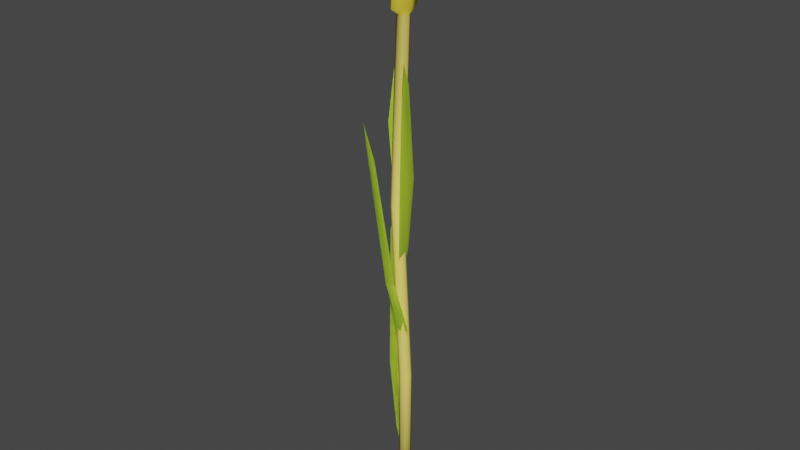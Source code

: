# Source: wheat.blend  (saved by Blender 3.1.7; exported with 4.5.12 LTS)
import bpy
from mathutils import Matrix  # noqa: F401  (used for matrix-valued properties, if any)

bpy.ops.wm.read_factory_settings(use_empty=True)
scene = bpy.context.scene
scene.name = 'Scene'

# ---- collections
col_collection = bpy.data.collections.new('Collection'); scene.collection.children.link(col_collection)

# ---- materials (node trees are filled in below, after node groups)
mat_wheat = bpy.data.materials.new('Wheat')
mat_wheat.use_transparent_shadow = False
mat_leaves = bpy.data.materials.new('Leaves')
mat_leaves.use_transparent_shadow = False
mat_stalk = bpy.data.materials.new('Stalk')
mat_stalk.use_transparent_shadow = False

# ---- material node trees
mat_wheat.use_nodes = True; mat_wheat.node_tree.nodes.clear()
_N = mat_wheat.node_tree.nodes; _L = mat_wheat.node_tree.links
n0 = _N.new('ShaderNodeBsdfPrincipled'); n0.name = 'Principled BSDF'; n0.location = (10, 300)
n0.distribution = 'GGX'
n0.subsurface_method = 'RANDOM_WALK_SKIN'
n0.inputs[0].default_value = (1.0, 0.778, 0.07143, 1.0)
n0.inputs[3].default_value = 1.45
n0.inputs[13].default_value = 0.0
n0.inputs[27].default_value = (0.0, 0.0, 0.0, 1.0)
n0.inputs[28].default_value = 1.0
n1 = _N.new('ShaderNodeOutputMaterial'); n1.name = 'Material Output'; n1.location = (300, 300)
_L.new(n0.outputs[0], n1.inputs[0])
n1.is_active_output = True
mat_leaves.use_nodes = True; mat_leaves.node_tree.nodes.clear()
_N = mat_leaves.node_tree.nodes; _L = mat_leaves.node_tree.links
n0 = _N.new('ShaderNodeBsdfPrincipled'); n0.name = 'Principled BSDF'; n0.location = (10, 300)
n0.distribution = 'GGX'
n0.subsurface_method = 'RANDOM_WALK_SKIN'
n0.inputs[0].default_value = (0.5748, 0.8, 0.0653, 1.0)
n0.inputs[3].default_value = 1.45
n0.inputs[13].default_value = 0.0
n0.inputs[27].default_value = (0.0, 0.0, 0.0, 1.0)
n0.inputs[28].default_value = 1.0
n1 = _N.new('ShaderNodeOutputMaterial'); n1.name = 'Material Output'; n1.location = (300, 300)
_L.new(n0.outputs[0], n1.inputs[0])
n1.is_active_output = True
mat_stalk.use_nodes = True; mat_stalk.node_tree.nodes.clear()
_N = mat_stalk.node_tree.nodes; _L = mat_stalk.node_tree.links
n0 = _N.new('ShaderNodeBsdfPrincipled'); n0.name = 'Principled BSDF'; n0.location = (10, 300)
n0.distribution = 'GGX'
n0.subsurface_method = 'RANDOM_WALK_SKIN'
n0.inputs[0].default_value = (1.0, 0.8009, 0.1672, 1.0)
n0.inputs[3].default_value = 1.45
n0.inputs[13].default_value = 0.2487
n0.inputs[27].default_value = (0.0, 0.0, 0.0, 1.0)
n0.inputs[28].default_value = 1.0
n1 = _N.new('ShaderNodeOutputMaterial'); n1.name = 'Material Output'; n1.location = (300, 300)
_L.new(n0.outputs[0], n1.inputs[0])
n1.is_active_output = True

# ---- world
world_world = bpy.data.worlds.new('World'); scene.world = world_world
world_world.use_nodes = True; world_world.node_tree.nodes.clear()
_N = world_world.node_tree.nodes; _L = world_world.node_tree.links
n0 = _N.new('ShaderNodeOutputWorld'); n0.name = 'World Output'; n0.location = (300, 300)
n1 = _N.new('ShaderNodeBackground'); n1.name = 'Background'; n1.location = (10, 300)
n1.inputs[0].default_value = (0.05088, 0.05088, 0.05088, 1.0)
_L.new(n1.outputs[0], n0.inputs[0])
n0.is_active_output = True
world_world.color = (0.05088, 0.05088, 0.05088)
world_world.use_sun_shadow = False
world_world.sun_shadow_jitter_overblur = 0.0

# ---- meshes
me_cylinder = bpy.data.meshes.new('Cylinder')
me_cylinder.from_pydata([(0.0001845, 0.009995, -0.0002438), (-0.006426, 0.01239, 0.8012), (0.007177, 0.006924, -0.0007479), (0.000586, 0.009358, 0.8007), (0.009965, -0.0002038, -0.000814), (0.003405, 0.002247, 0.8005), (0.006916, -0.007212, -0.0004032), (0.0003786, -0.004782, 0.8006), (-0.0001845, -0.009995, 0.0002438), (-0.00672, -0.007611, 0.801), (-0.007177, -0.006924, 0.0007479), (-0.01373, -0.004582, 0.8015), (-0.009965, 0.0002038, 0.000814), (-0.01655, 0.002529, 0.8018), (-0.006916, 0.007212, 0.0004032), (-0.01352, 0.009558, 0.8016), (0.003187, 0.01985, 0.8107), (-0.005555, 0.02729, 0.8113), (0.006593, 0.00212, 0.8103), (0.002668, -0.0155, 0.8104), (-0.006289, -0.0227, 0.8109), (-0.01503, -0.01525, 0.8115), (-0.01844, 0.002473, 0.8119), (-0.01451, 0.0201, 0.8118), (0.01295, 0.01847, 0.9603), (0.004208, 0.02592, 0.961), (0.01636, 0.000747, 0.96), (0.01243, -0.01688, 0.96), (0.003475, -0.02407, 0.9606), (-0.005267, -0.01663, 0.9612), (-0.008674, 0.001101, 0.9616), (-0.004749, 0.01872, 0.9615), (0.005143, 0.0007409, 0.9807), (0.02067, -0.01387, 0.2484), (0.003133, -0.01131, 0.525), (0.009921, -0.01473, 0.5241), (0.02758, -0.01717, 0.2482), (0.01247, -0.02192, 0.5247), (0.03016, -0.02435, 0.2488), (0.009298, -0.02866, 0.5264), (0.02691, -0.03121, 0.2497), (0.002252, -0.03101, 0.5283), (0.01972, -0.03374, 0.2505), (-0.004536, -0.02759, 0.5292), (0.01282, -0.03044, 0.2507), (-0.007089, -0.0204, 0.5286), (0.01024, -0.02326, 0.2501), (-0.003913, -0.01365, 0.5268), (0.01349, -0.01639, 0.2492), (0.0003273, -0.02121, 0.1407), (0.002743, -0.01917, 0.1207), (0.0003273, -0.001208, 0.1407), (0.002743, -0.003956, 0.1207), (-0.001779, -0.01054, 0.1381), (0.002743, -0.01156, 0.1207), (-0.01791, -0.01516, 0.2512), (-0.007094, 0.001439, 0.254), (-0.01484, -0.004438, 0.2521), (-0.02285, -0.006414, 0.4765), (-0.01399, 0.001061, 0.4807), (-0.01938, -0.0008085, 0.4785), (-0.02153, 0.009477, 0.5141), (0.0003273, -0.02121, 0.1407), (0.002743, -0.01917, 0.1207), (0.0003273, -0.001208, 0.1407), (0.002743, -0.003956, 0.1207), (-0.001779, -0.01054, 0.1381), (0.002743, -0.01156, 0.1207), (-0.01791, -0.01516, 0.2512), (-0.007094, 0.001439, 0.254), (-0.01484, -0.004438, 0.2521), (-0.02285, -0.006414, 0.4765), (-0.01399, 0.001061, 0.4807), (-0.01938, -0.0008085, 0.4785), (-0.02153, 0.009477, 0.5141), (0.01585, -0.01262, 0.4631), (0.01361, -0.01478, 0.4431), (0.01487, -0.0326, 0.4634), (0.01287, -0.02998, 0.4433), (0.01747, -0.02341, 0.4607), (0.01324, -0.02238, 0.4432), (0.02221, -0.008873, 0.5714), (0.01648, -0.0328, 0.5656), (0.02319, -0.02275, 0.5689), (0.03016, -0.03018, 0.7171), (0.02797, -0.04201, 0.7199), (0.03102, -0.03687, 0.7186), (0.0352, -0.04712, 0.754), (0.01585, -0.01262, 0.4631), (0.01361, -0.01478, 0.4431), (0.01487, -0.0326, 0.4634), (0.01287, -0.02998, 0.4433), (0.01747, -0.02341, 0.4607), (0.01324, -0.02238, 0.4432), (0.02221, -0.008873, 0.5714), (0.01648, -0.0328, 0.5656), (0.02319, -0.02275, 0.5689), (0.03016, -0.03018, 0.7171), (0.02797, -0.04201, 0.7199), (0.03102, -0.03687, 0.7186), (0.0352, -0.04712, 0.754), (0.0262, -0.02611, 0.3323), (0.02338, -0.02469, 0.3123), (0.007834, -0.03401, 0.3323), (0.009403, -0.03071, 0.3123), (0.01724, -0.03226, 0.3297), (0.01639, -0.0277, 0.3123), (0.01513, -0.04326, 0.4129), (-0.004392, -0.03988, 0.4157), (0.001584, -0.04593, 0.4098), (-0.01287, -0.05169, 0.6016), (-0.02464, -0.04872, 0.5994), (-0.02154, -0.05425, 0.599), (-0.02633, -0.05831, 0.6581), (0.0262, -0.02611, 0.3323), (0.02338, -0.02469, 0.3123), (0.007834, -0.03401, 0.3323), (0.009403, -0.03071, 0.3123), (0.01724, -0.03226, 0.3297), (0.01639, -0.0277, 0.3123), (0.01513, -0.04326, 0.4129), (-0.004392, -0.03988, 0.4157), (0.001584, -0.04593, 0.4098), (-0.01287, -0.05169, 0.6016), (-0.02464, -0.04872, 0.5994), (-0.02154, -0.05425, 0.599), (-0.02633, -0.05831, 0.6581), (-0.007847, -0.01809, 0.5582), (-0.001609, -0.02189, 0.5393), (0.008733, -0.006956, 0.5592), (0.01101, -0.01342, 0.5401), (0.0002917, -0.01081, 0.5558), (0.004698, -0.01765, 0.5397), (-0.03193, 0.0002947, 0.6398), (-0.008485, 0.008774, 0.6357), (-0.02094, 0.008722, 0.637), (-0.04281, 0.03732, 0.7736), (-0.03248, 0.04134, 0.779), (-0.03815, 0.04133, 0.7767), (-0.03802, 0.04283, 0.8139), (-0.007847, -0.01809, 0.5582), (-0.001609, -0.02189, 0.5393), (0.008733, -0.006956, 0.5592), (0.01101, -0.01342, 0.5401), (0.0002917, -0.01081, 0.5558), (0.004698, -0.01765, 0.5397), (-0.03193, 0.0002947, 0.6398), (-0.008485, 0.008774, 0.6357), (-0.02094, 0.008722, 0.637), (-0.04281, 0.03732, 0.7736), (-0.03248, 0.04134, 0.779), (-0.03815, 0.04133, 0.7767), (-0.03802, 0.04283, 0.8139)], [], [(34, 1, 3, 35), (35, 3, 5, 37), (37, 5, 7, 39), (39, 7, 9, 41), (41, 9, 11, 43), (43, 11, 13, 45), (7, 5, 18, 19), (45, 13, 15, 47), (47, 15, 1, 34), (0, 2, 4, 6, 8, 10, 12, 14), (23, 22, 30, 31), (13, 11, 21, 22), (9, 7, 19, 20), (15, 13, 22, 23), (5, 3, 16, 18), (11, 9, 20, 21), (1, 15, 23, 17), (3, 1, 17, 16), (26, 24, 32), (21, 20, 28, 29), (19, 18, 26, 27), (16, 17, 25, 24), (17, 23, 31, 25), (22, 21, 29, 30), (20, 19, 27, 28), (18, 16, 24, 26), (31, 30, 32), (29, 28, 32), (27, 26, 32), (24, 25, 32), (25, 31, 32), (30, 29, 32), (28, 27, 32), (14, 48, 33, 0), (48, 47, 34, 33), (12, 46, 48, 14), (46, 45, 47, 48), (10, 44, 46, 12), (44, 43, 45, 46), (8, 42, 44, 10), (42, 41, 43, 44), (6, 40, 42, 8), (40, 39, 41, 42), (4, 38, 40, 6), (38, 37, 39, 40), (2, 36, 38, 4), (36, 35, 37, 38), (0, 33, 36, 2), (33, 34, 35, 36), (53, 54, 52, 51), (49, 50, 54, 53), (53, 51, 56, 57), (49, 53, 57, 55), (57, 56, 59, 60), (55, 57, 60, 58), (60, 59, 61), (58, 60, 61), (66, 64, 65, 67), (62, 66, 67, 63), (66, 70, 69, 64), (62, 68, 70, 66), (70, 73, 72, 69), (68, 71, 73, 70), (73, 74, 72), (71, 74, 73), (79, 77, 78, 80), (75, 79, 80, 76), (79, 83, 82, 77), (75, 81, 83, 79), (83, 86, 85, 82), (81, 84, 86, 83), (86, 87, 85), (84, 87, 86), (92, 93, 91, 90), (88, 89, 93, 92), (92, 90, 95, 96), (88, 92, 96, 94), (96, 95, 98, 99), (94, 96, 99, 97), (99, 98, 100), (97, 99, 100), (105, 103, 104, 106), (101, 105, 106, 102), (105, 109, 108, 103), (101, 107, 109, 105), (109, 112, 111, 108), (107, 110, 112, 109), (112, 113, 111), (110, 113, 112), (118, 119, 117, 116), (114, 115, 119, 118), (118, 116, 121, 122), (114, 118, 122, 120), (122, 121, 124, 125), (120, 122, 125, 123), (125, 124, 126), (123, 125, 126), (131, 132, 130, 129), (127, 128, 132, 131), (131, 129, 134, 135), (127, 131, 135, 133), (135, 134, 137, 138), (133, 135, 138, 136), (138, 137, 139), (136, 138, 139), (144, 142, 143, 145), (140, 144, 145, 141), (144, 148, 147, 142), (140, 146, 148, 144), (148, 151, 150, 147), (146, 149, 151, 148), (151, 152, 150), (149, 152, 151)])
me_cylinder.polygons.foreach_set('use_smooth', [True] * 113)
me_cylinder.polygons.foreach_set('material_index', [2, 2, 2, 2, 2, 2, 0, 2, 2, 2, 0, 0, 0, 0, 0, 0, 0, 0, 0, 0, 0, 0, 0, 0, 0, 0, 0, 0, 0, 0, 0, 0, 0, 2, 2, 2, 2, 2, 2, 2, 2, 2, 2, 2, 2, 2, 2, 2, 2, 1, 1, 1, 1, 1, 1, 1, 1, 1, 1, 1, 1, 1, 1, 1, 1, 1, 1, 1, 1, 1, 1, 1, 1, 1, 1, 1, 1, 1, 1, 1, 1, 1, 1, 1, 1, 1, 1, 1, 1, 1, 1, 1, 1, 1, 1, 1, 1, 1, 1, 1, 1, 1, 1, 1, 1, 1, 1, 1, 1, 1, 1, 1, 1])
_uv = me_cylinder.uv_layers.new(name='UVMap')
_uv.uv.foreach_set('vector', [1.0, 0.8248, 1.0, 1.0, 0.875, 1.0, 0.875, 0.8248, 0.875, 0.8248, 0.875, 1.0, 0.75, 1.0, 0.75, 0.8248, 0.75, 0.8248, 0.75, 1.0, 0.625, 1.0, 0.625, 0.8248, 0.625, 0.8248, 0.625, 1.0, 0.5, 1.0, 0.5, 0.8248, 0.5, 0.8248, 0.5, 1.0, 0.375, 1.0, 0.375, 0.8248, 0.375, 0.8248, 0.375, 1.0, 0.25, 1.0, 0.25, 0.8248, 0.625, 1.0, 0.75, 1.0, 0.75, 1.0, 0.625, 1.0, 0.25, 0.8248, 0.25, 1.0, 0.125, 1.0, 0.125, 0.8248, 0.125, 0.8248, 0.125, 1.0, 0.0, 1.0, 0.0, 0.8248, 0.75, 0.49, 0.9197, 0.4197, 0.99, 0.25, 0.9197, 0.08029, 0.75, 0.01, 0.5803, 0.08029, 0.51, 0.25, 0.5803, 0.4197, 0.125, 1.0, 0.25, 1.0, 0.25, 1.0, 0.125, 1.0, 0.25, 1.0, 0.375, 1.0, 0.375, 1.0, 0.25, 1.0, 0.5, 1.0, 0.625, 1.0, 0.625, 1.0, 0.5, 1.0, 0.125, 1.0, 0.25, 1.0, 0.25, 1.0, 0.125, 1.0, 0.75, 1.0, 0.875, 1.0, 0.875, 1.0, 0.75, 1.0, 0.375, 1.0, 0.5, 1.0, 0.5, 1.0, 0.375, 1.0, 0.0, 1.0, 0.125, 1.0, 0.125, 1.0, 0.0, 1.0, 0.875, 1.0, 1.0, 1.0, 1.0, 1.0, 0.875, 1.0, 0.75, 1.0, 0.875, 1.0, 0.75, 1.0, 0.375, 1.0, 0.5, 1.0, 0.5, 1.0, 0.375, 1.0, 0.625, 1.0, 0.75, 1.0, 0.75, 1.0, 0.625, 1.0, 0.875, 1.0, 1.0, 1.0, 1.0, 1.0, 0.875, 1.0, 0.0, 1.0, 0.125, 1.0, 0.125, 1.0, 0.0, 1.0, 0.25, 1.0, 0.375, 1.0, 0.375, 1.0, 0.25, 1.0, 0.5, 1.0, 0.625, 1.0, 0.625, 1.0, 0.5, 1.0, 0.75, 1.0, 0.875, 1.0, 0.875, 1.0, 0.75, 1.0, 0.125, 1.0, 0.25, 1.0, 0.125, 1.0, 0.375, 1.0, 0.5, 1.0, 0.375, 1.0, 0.625, 1.0, 0.75, 1.0, 0.625, 1.0, 0.875, 1.0, 1.0, 1.0, 0.875, 1.0, 0.0, 1.0, 0.125, 1.0, 0.0, 1.0, 0.25, 1.0, 0.375, 1.0, 0.25, 1.0, 0.5, 1.0, 0.625, 1.0, 0.5, 1.0, 0.125, 0.5, 0.125, 0.6582, 0.0, 0.6582, 0.0, 0.5, 0.125, 0.6582, 0.125, 0.8248, 0.0, 0.8248, 0.0, 0.6582, 0.25, 0.5, 0.25, 0.6582, 0.125, 0.6582, 0.125, 0.5, 0.25, 0.6582, 0.25, 0.8248, 0.125, 0.8248, 0.125, 0.6582, 0.375, 0.5, 0.375, 0.6582, 0.25, 0.6582, 0.25, 0.5, 0.375, 0.6582, 0.375, 0.8248, 0.25, 0.8248, 0.25, 0.6582, 0.5, 0.5, 0.5, 0.6582, 0.375, 0.6582, 0.375, 0.5, 0.5, 0.6582, 0.5, 0.8248, 0.375, 0.8248, 0.375, 0.6582, 0.625, 0.5, 0.625, 0.6582, 0.5, 0.6582, 0.5, 0.5, 0.625, 0.6582, 0.625, 0.8248, 0.5, 0.8248, 0.5, 0.6582, 0.75, 0.5, 0.75, 0.6582, 0.625, 0.6582, 0.625, 0.5, 0.75, 0.6582, 0.75, 0.8248, 0.625, 0.8248, 0.625, 0.6582, 0.875, 0.5, 0.875, 0.6582, 0.75, 0.6582, 0.75, 0.5, 0.875, 0.6582, 0.875, 0.8248, 0.75, 0.8248, 0.75, 0.6582, 1.0, 0.5, 1.0, 0.6582, 0.875, 0.6582, 0.875, 0.5, 1.0, 0.6582, 1.0, 0.8248, 0.875, 0.8248, 0.875, 0.6582, 0.0, 0.5, 1.0, 0.5, 1.0, 1.0, 0.0, 1.0, 0.0, 0.0, 1.0, 0.0, 1.0, 0.5, 0.0, 0.5, 0.0, 0.5, 0.0, 1.0, 0.0, 1.0, 0.0, 0.5, 0.0, 0.0, 0.0, 0.5, 0.0, 0.5, 0.0, 0.0, 0.0, 0.5, 0.0, 1.0, 0.0, 1.0, 0.0, 0.5, 0.0, 0.0, 0.0, 0.5, 0.0, 0.5, 0.0, 0.0, 0.0, 0.5, 0.0, 1.0, 0.0, 0.5, 0.0, 0.0, 0.0, 0.5, 0.0, 0.0, 0.0, 0.5, 0.0, 1.0, 1.0, 1.0, 1.0, 0.5, 0.0, 0.0, 0.0, 0.5, 1.0, 0.5, 1.0, 0.0, 0.0, 0.5, 0.0, 0.5, 0.0, 1.0, 0.0, 1.0, 0.0, 0.0, 0.0, 0.0, 0.0, 0.5, 0.0, 0.5, 0.0, 0.5, 0.0, 0.5, 0.0, 1.0, 0.0, 1.0, 0.0, 0.0, 0.0, 0.0, 0.0, 0.5, 0.0, 0.5, 0.0, 0.5, 0.0, 0.5, 0.0, 1.0, 0.0, 0.0, 0.0, 0.0, 0.0, 0.5, 0.0, 0.5, 0.0, 1.0, 1.0, 1.0, 1.0, 0.5, 0.0, 0.0, 0.0, 0.5, 1.0, 0.5, 1.0, 0.0, 0.0, 0.5, 0.0, 0.5, 0.0, 1.0, 0.0, 1.0, 0.0, 0.0, 0.0, 0.0, 0.0, 0.5, 0.0, 0.5, 0.0, 0.5, 0.0, 0.5, 0.0, 1.0, 0.0, 1.0, 0.0, 0.0, 0.0, 0.0, 0.0, 0.5, 0.0, 0.5, 0.0, 0.5, 0.0, 0.5, 0.0, 1.0, 0.0, 0.0, 0.0, 0.0, 0.0, 0.5, 0.0, 0.5, 1.0, 0.5, 1.0, 1.0, 0.0, 1.0, 0.0, 0.0, 1.0, 0.0, 1.0, 0.5, 0.0, 0.5, 0.0, 0.5, 0.0, 1.0, 0.0, 1.0, 0.0, 0.5, 0.0, 0.0, 0.0, 0.5, 0.0, 0.5, 0.0, 0.0, 0.0, 0.5, 0.0, 1.0, 0.0, 1.0, 0.0, 0.5, 0.0, 0.0, 0.0, 0.5, 0.0, 0.5, 0.0, 0.0, 0.0, 0.5, 0.0, 1.0, 0.0, 0.5, 0.0, 0.0, 0.0, 0.5, 0.0, 0.0, 0.0, 0.5, 0.0, 1.0, 1.0, 1.0, 1.0, 0.5, 0.0, 0.0, 0.0, 0.5, 1.0, 0.5, 1.0, 0.0, 0.0, 0.5, 0.0, 0.5, 0.0, 1.0, 0.0, 1.0, 0.0, 0.0, 0.0, 0.0, 0.0, 0.5, 0.0, 0.5, 0.0, 0.5, 0.0, 0.5, 0.0, 1.0, 0.0, 1.0, 0.0, 0.0, 0.0, 0.0, 0.0, 0.5, 0.0, 0.5, 0.0, 0.5, 0.0, 0.5, 0.0, 1.0, 0.0, 0.0, 0.0, 0.0, 0.0, 0.5, 0.0, 0.5, 1.0, 0.5, 1.0, 1.0, 0.0, 1.0, 0.0, 0.0, 1.0, 0.0, 1.0, 0.5, 0.0, 0.5, 0.0, 0.5, 0.0, 1.0, 0.0, 1.0, 0.0, 0.5, 0.0, 0.0, 0.0, 0.5, 0.0, 0.5, 0.0, 0.0, 0.0, 0.5, 0.0, 1.0, 0.0, 1.0, 0.0, 0.5, 0.0, 0.0, 0.0, 0.5, 0.0, 0.5, 0.0, 0.0, 0.0, 0.5, 0.0, 1.0, 0.0, 0.5, 0.0, 0.0, 0.0, 0.5, 0.0, 0.0, 0.0, 0.5, 1.0, 0.5, 1.0, 1.0, 0.0, 1.0, 0.0, 0.0, 1.0, 0.0, 1.0, 0.5, 0.0, 0.5, 0.0, 0.5, 0.0, 1.0, 0.0, 1.0, 0.0, 0.5, 0.0, 0.0, 0.0, 0.5, 0.0, 0.5, 0.0, 0.0, 0.0, 0.5, 0.0, 1.0, 0.0, 1.0, 0.0, 0.5, 0.0, 0.0, 0.0, 0.5, 0.0, 0.5, 0.0, 0.0, 0.0, 0.5, 0.0, 1.0, 0.0, 0.5, 0.0, 0.0, 0.0, 0.5, 0.0, 0.0, 0.0, 0.5, 0.0, 1.0, 1.0, 1.0, 1.0, 0.5, 0.0, 0.0, 0.0, 0.5, 1.0, 0.5, 1.0, 0.0, 0.0, 0.5, 0.0, 0.5, 0.0, 1.0, 0.0, 1.0, 0.0, 0.0, 0.0, 0.0, 0.0, 0.5, 0.0, 0.5, 0.0, 0.5, 0.0, 0.5, 0.0, 1.0, 0.0, 1.0, 0.0, 0.0, 0.0, 0.0, 0.0, 0.5, 0.0, 0.5, 0.0, 0.5, 0.0, 0.5, 0.0, 1.0, 0.0, 0.0, 0.0, 0.0, 0.0, 0.5])
me_cylinder.materials.append(mat_wheat)
me_cylinder.materials.append(mat_leaves)
me_cylinder.materials.append(mat_stalk)
me_cylinder.use_remesh_fix_poles = True
me_cylinder.use_remesh_preserve_attributes = False
me_cylinder.update()

# ---- objects
ob_cylinder = bpy.data.objects.new('Cylinder', me_cylinder)

# ---- transforms, parenting, visibility, modifiers, constraints
ob_cylinder.location = (0.0, 0.0, 0.0)

# ---- collection membership
col_collection.objects.link(ob_cylinder)

# ---- scene / render settings (as saved in the file)
scene.frame_start = 1; scene.frame_end = 250; scene.frame_set(1)
scene.render.engine = 'BLENDER_EEVEE_NEXT'
scene.cycles.sampling_pattern = 'TABULATED_SOBOL'
scene.cycles.use_light_tree = False
scene.view_settings.view_transform = 'Filmic'
bpy.context.view_layer.update()

# ---- added for rendering (the .blend has no active camera and no usable light): camera, sun
cam_auto = bpy.data.cameras.new('AutoCamera')
cam_auto.lens = 50.0
cam_auto.sensor_width = 36.0
cam_auto.clip_end = 1000.0
ob_auto_camera = bpy.data.objects.new('AutoCamera', cam_auto)
scene.collection.objects.link(ob_auto_camera)
ob_auto_camera.location = (0.911997, -1.10671, 1.2226)
ob_auto_camera.rotation_euler = (1.09748, -7.21219e-08, 0.694738)
scene.camera = ob_auto_camera
light_auto_sun = bpy.data.lights.new('AutoSun', 'SUN')
light_auto_sun.energy = 3.0
light_auto_sun.angle = 0.0523599
ob_auto_sun = bpy.data.objects.new('AutoSun', light_auto_sun)
scene.collection.objects.link(ob_auto_sun)
ob_auto_sun.rotation_euler = (0.872665, 0.174533, 0.523599)
bpy.context.view_layer.update()
